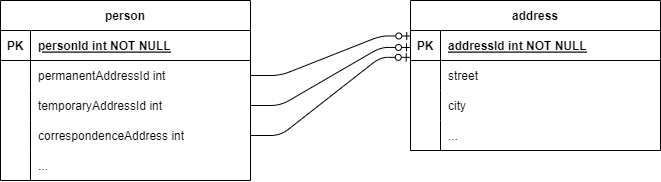

The diagram above was exported from draw.io. Its source (the exported page's mxGraphModel, read from the mxfile embedded in the PNG):
<mxGraphModel dx="1380" dy="590" grid="1" gridSize="10" guides="1" tooltips="1" connect="1" arrows="1" fold="1" page="0" pageScale="1" pageWidth="1169" pageHeight="827" math="0" shadow="0">
  <root>
    <mxCell id="0" />
    <mxCell id="1" parent="0" />
    <mxCell id="G1cwPxspcLm4NL14FOB3-1" value="person" style="shape=table;startSize=30;container=1;collapsible=1;childLayout=tableLayout;fixedRows=1;rowLines=0;fontStyle=1;align=center;resizeLast=1;" vertex="1" parent="1">
      <mxGeometry x="-120" y="80" width="250" height="180" as="geometry" />
    </mxCell>
    <mxCell id="G1cwPxspcLm4NL14FOB3-2" value="" style="shape=partialRectangle;collapsible=0;dropTarget=0;pointerEvents=0;fillColor=none;points=[[0,0.5],[1,0.5]];portConstraint=eastwest;top=0;left=0;right=0;bottom=1;" vertex="1" parent="G1cwPxspcLm4NL14FOB3-1">
      <mxGeometry y="30" width="250" height="30" as="geometry" />
    </mxCell>
    <mxCell id="G1cwPxspcLm4NL14FOB3-3" value="PK" style="shape=partialRectangle;overflow=hidden;connectable=0;fillColor=none;top=0;left=0;bottom=0;right=0;fontStyle=1;" vertex="1" parent="G1cwPxspcLm4NL14FOB3-2">
      <mxGeometry width="30" height="30" as="geometry">
        <mxRectangle width="30" height="30" as="alternateBounds" />
      </mxGeometry>
    </mxCell>
    <mxCell id="G1cwPxspcLm4NL14FOB3-4" value="personId int NOT NULL " style="shape=partialRectangle;overflow=hidden;connectable=0;fillColor=none;top=0;left=0;bottom=0;right=0;align=left;spacingLeft=6;fontStyle=5;" vertex="1" parent="G1cwPxspcLm4NL14FOB3-2">
      <mxGeometry x="30" width="220" height="30" as="geometry">
        <mxRectangle width="220" height="30" as="alternateBounds" />
      </mxGeometry>
    </mxCell>
    <mxCell id="G1cwPxspcLm4NL14FOB3-5" value="" style="shape=partialRectangle;collapsible=0;dropTarget=0;pointerEvents=0;fillColor=none;points=[[0,0.5],[1,0.5]];portConstraint=eastwest;top=0;left=0;right=0;bottom=0;" vertex="1" parent="G1cwPxspcLm4NL14FOB3-1">
      <mxGeometry y="60" width="250" height="30" as="geometry" />
    </mxCell>
    <mxCell id="G1cwPxspcLm4NL14FOB3-6" value="" style="shape=partialRectangle;overflow=hidden;connectable=0;fillColor=none;top=0;left=0;bottom=0;right=0;" vertex="1" parent="G1cwPxspcLm4NL14FOB3-5">
      <mxGeometry width="30" height="30" as="geometry">
        <mxRectangle width="30" height="30" as="alternateBounds" />
      </mxGeometry>
    </mxCell>
    <mxCell id="G1cwPxspcLm4NL14FOB3-7" value="permanentAddressId int" style="shape=partialRectangle;overflow=hidden;connectable=0;fillColor=none;top=0;left=0;bottom=0;right=0;align=left;spacingLeft=6;" vertex="1" parent="G1cwPxspcLm4NL14FOB3-5">
      <mxGeometry x="30" width="220" height="30" as="geometry">
        <mxRectangle width="220" height="30" as="alternateBounds" />
      </mxGeometry>
    </mxCell>
    <mxCell id="aW3zZnCfSmTxVMJEpk7W-3" value="" style="shape=tableRow;horizontal=0;startSize=0;swimlaneHead=0;swimlaneBody=0;fillColor=none;collapsible=0;dropTarget=0;points=[[0,0.5],[1,0.5]];portConstraint=eastwest;top=0;left=0;right=0;bottom=0;" vertex="1" parent="G1cwPxspcLm4NL14FOB3-1">
      <mxGeometry y="90" width="250" height="30" as="geometry" />
    </mxCell>
    <mxCell id="aW3zZnCfSmTxVMJEpk7W-4" value="" style="shape=partialRectangle;connectable=0;fillColor=none;top=0;left=0;bottom=0;right=0;editable=1;overflow=hidden;" vertex="1" parent="aW3zZnCfSmTxVMJEpk7W-3">
      <mxGeometry width="30" height="30" as="geometry">
        <mxRectangle width="30" height="30" as="alternateBounds" />
      </mxGeometry>
    </mxCell>
    <mxCell id="aW3zZnCfSmTxVMJEpk7W-5" value="temporaryAddressId int" style="shape=partialRectangle;connectable=0;fillColor=none;top=0;left=0;bottom=0;right=0;align=left;spacingLeft=6;overflow=hidden;" vertex="1" parent="aW3zZnCfSmTxVMJEpk7W-3">
      <mxGeometry x="30" width="220" height="30" as="geometry">
        <mxRectangle width="220" height="30" as="alternateBounds" />
      </mxGeometry>
    </mxCell>
    <mxCell id="G1cwPxspcLm4NL14FOB3-8" value="" style="shape=tableRow;horizontal=0;startSize=0;swimlaneHead=0;swimlaneBody=0;fillColor=none;collapsible=0;dropTarget=0;points=[[0,0.5],[1,0.5]];portConstraint=eastwest;top=0;left=0;right=0;bottom=0;" vertex="1" parent="G1cwPxspcLm4NL14FOB3-1">
      <mxGeometry y="120" width="250" height="30" as="geometry" />
    </mxCell>
    <mxCell id="G1cwPxspcLm4NL14FOB3-9" value="" style="shape=partialRectangle;connectable=0;fillColor=none;top=0;left=0;bottom=0;right=0;editable=1;overflow=hidden;" vertex="1" parent="G1cwPxspcLm4NL14FOB3-8">
      <mxGeometry width="30" height="30" as="geometry">
        <mxRectangle width="30" height="30" as="alternateBounds" />
      </mxGeometry>
    </mxCell>
    <mxCell id="G1cwPxspcLm4NL14FOB3-10" value="correspondenceAddress int" style="shape=partialRectangle;connectable=0;fillColor=none;top=0;left=0;bottom=0;right=0;align=left;spacingLeft=6;overflow=hidden;" vertex="1" parent="G1cwPxspcLm4NL14FOB3-8">
      <mxGeometry x="30" width="220" height="30" as="geometry">
        <mxRectangle width="220" height="30" as="alternateBounds" />
      </mxGeometry>
    </mxCell>
    <mxCell id="G1cwPxspcLm4NL14FOB3-11" value="" style="shape=tableRow;horizontal=0;startSize=0;swimlaneHead=0;swimlaneBody=0;fillColor=none;collapsible=0;dropTarget=0;points=[[0,0.5],[1,0.5]];portConstraint=eastwest;top=0;left=0;right=0;bottom=0;" vertex="1" parent="G1cwPxspcLm4NL14FOB3-1">
      <mxGeometry y="150" width="250" height="30" as="geometry" />
    </mxCell>
    <mxCell id="G1cwPxspcLm4NL14FOB3-12" value="" style="shape=partialRectangle;connectable=0;fillColor=none;top=0;left=0;bottom=0;right=0;editable=1;overflow=hidden;" vertex="1" parent="G1cwPxspcLm4NL14FOB3-11">
      <mxGeometry width="30" height="30" as="geometry">
        <mxRectangle width="30" height="30" as="alternateBounds" />
      </mxGeometry>
    </mxCell>
    <mxCell id="G1cwPxspcLm4NL14FOB3-13" value="..." style="shape=partialRectangle;connectable=0;fillColor=none;top=0;left=0;bottom=0;right=0;align=left;spacingLeft=6;overflow=hidden;" vertex="1" parent="G1cwPxspcLm4NL14FOB3-11">
      <mxGeometry x="30" width="220" height="30" as="geometry">
        <mxRectangle width="220" height="30" as="alternateBounds" />
      </mxGeometry>
    </mxCell>
    <mxCell id="G1cwPxspcLm4NL14FOB3-14" value="address" style="shape=table;startSize=30;container=1;collapsible=1;childLayout=tableLayout;fixedRows=1;rowLines=0;fontStyle=1;align=center;resizeLast=1;" vertex="1" parent="1">
      <mxGeometry x="290" y="80" width="250" height="150" as="geometry" />
    </mxCell>
    <mxCell id="G1cwPxspcLm4NL14FOB3-15" value="" style="shape=partialRectangle;collapsible=0;dropTarget=0;pointerEvents=0;fillColor=none;points=[[0,0.5],[1,0.5]];portConstraint=eastwest;top=0;left=0;right=0;bottom=1;" vertex="1" parent="G1cwPxspcLm4NL14FOB3-14">
      <mxGeometry y="30" width="250" height="30" as="geometry" />
    </mxCell>
    <mxCell id="G1cwPxspcLm4NL14FOB3-16" value="PK" style="shape=partialRectangle;overflow=hidden;connectable=0;fillColor=none;top=0;left=0;bottom=0;right=0;fontStyle=1;" vertex="1" parent="G1cwPxspcLm4NL14FOB3-15">
      <mxGeometry width="30" height="30" as="geometry">
        <mxRectangle width="30" height="30" as="alternateBounds" />
      </mxGeometry>
    </mxCell>
    <mxCell id="G1cwPxspcLm4NL14FOB3-17" value="addressId int NOT NULL " style="shape=partialRectangle;overflow=hidden;connectable=0;fillColor=none;top=0;left=0;bottom=0;right=0;align=left;spacingLeft=6;fontStyle=5;" vertex="1" parent="G1cwPxspcLm4NL14FOB3-15">
      <mxGeometry x="30" width="220" height="30" as="geometry">
        <mxRectangle width="220" height="30" as="alternateBounds" />
      </mxGeometry>
    </mxCell>
    <mxCell id="G1cwPxspcLm4NL14FOB3-18" value="" style="shape=partialRectangle;collapsible=0;dropTarget=0;pointerEvents=0;fillColor=none;points=[[0,0.5],[1,0.5]];portConstraint=eastwest;top=0;left=0;right=0;bottom=0;" vertex="1" parent="G1cwPxspcLm4NL14FOB3-14">
      <mxGeometry y="60" width="250" height="30" as="geometry" />
    </mxCell>
    <mxCell id="G1cwPxspcLm4NL14FOB3-19" value="" style="shape=partialRectangle;overflow=hidden;connectable=0;fillColor=none;top=0;left=0;bottom=0;right=0;" vertex="1" parent="G1cwPxspcLm4NL14FOB3-18">
      <mxGeometry width="30" height="30" as="geometry">
        <mxRectangle width="30" height="30" as="alternateBounds" />
      </mxGeometry>
    </mxCell>
    <mxCell id="G1cwPxspcLm4NL14FOB3-20" value="street" style="shape=partialRectangle;overflow=hidden;connectable=0;fillColor=none;top=0;left=0;bottom=0;right=0;align=left;spacingLeft=6;" vertex="1" parent="G1cwPxspcLm4NL14FOB3-18">
      <mxGeometry x="30" width="220" height="30" as="geometry">
        <mxRectangle width="220" height="30" as="alternateBounds" />
      </mxGeometry>
    </mxCell>
    <mxCell id="G1cwPxspcLm4NL14FOB3-21" value="" style="shape=tableRow;horizontal=0;startSize=0;swimlaneHead=0;swimlaneBody=0;fillColor=none;collapsible=0;dropTarget=0;points=[[0,0.5],[1,0.5]];portConstraint=eastwest;top=0;left=0;right=0;bottom=0;" vertex="1" parent="G1cwPxspcLm4NL14FOB3-14">
      <mxGeometry y="90" width="250" height="30" as="geometry" />
    </mxCell>
    <mxCell id="G1cwPxspcLm4NL14FOB3-22" value="" style="shape=partialRectangle;connectable=0;fillColor=none;top=0;left=0;bottom=0;right=0;editable=1;overflow=hidden;" vertex="1" parent="G1cwPxspcLm4NL14FOB3-21">
      <mxGeometry width="30" height="30" as="geometry">
        <mxRectangle width="30" height="30" as="alternateBounds" />
      </mxGeometry>
    </mxCell>
    <mxCell id="G1cwPxspcLm4NL14FOB3-23" value="city" style="shape=partialRectangle;connectable=0;fillColor=none;top=0;left=0;bottom=0;right=0;align=left;spacingLeft=6;overflow=hidden;" vertex="1" parent="G1cwPxspcLm4NL14FOB3-21">
      <mxGeometry x="30" width="220" height="30" as="geometry">
        <mxRectangle width="220" height="30" as="alternateBounds" />
      </mxGeometry>
    </mxCell>
    <mxCell id="G1cwPxspcLm4NL14FOB3-24" value="" style="shape=tableRow;horizontal=0;startSize=0;swimlaneHead=0;swimlaneBody=0;fillColor=none;collapsible=0;dropTarget=0;points=[[0,0.5],[1,0.5]];portConstraint=eastwest;top=0;left=0;right=0;bottom=0;" vertex="1" parent="G1cwPxspcLm4NL14FOB3-14">
      <mxGeometry y="120" width="250" height="30" as="geometry" />
    </mxCell>
    <mxCell id="G1cwPxspcLm4NL14FOB3-25" value="" style="shape=partialRectangle;connectable=0;fillColor=none;top=0;left=0;bottom=0;right=0;editable=1;overflow=hidden;" vertex="1" parent="G1cwPxspcLm4NL14FOB3-24">
      <mxGeometry width="30" height="30" as="geometry">
        <mxRectangle width="30" height="30" as="alternateBounds" />
      </mxGeometry>
    </mxCell>
    <mxCell id="G1cwPxspcLm4NL14FOB3-26" value="..." style="shape=partialRectangle;connectable=0;fillColor=none;top=0;left=0;bottom=0;right=0;align=left;spacingLeft=6;overflow=hidden;" vertex="1" parent="G1cwPxspcLm4NL14FOB3-24">
      <mxGeometry x="30" width="220" height="30" as="geometry">
        <mxRectangle width="220" height="30" as="alternateBounds" />
      </mxGeometry>
    </mxCell>
    <mxCell id="aW3zZnCfSmTxVMJEpk7W-1" value="" style="edgeStyle=entityRelationEdgeStyle;endArrow=ERzeroToOne;startArrow=none;endFill=0;startFill=0;exitX=1;exitY=0.5;exitDx=0;exitDy=0;entryX=0.001;entryY=0.182;entryDx=0;entryDy=0;entryPerimeter=0;" edge="1" parent="1" source="G1cwPxspcLm4NL14FOB3-5" target="G1cwPxspcLm4NL14FOB3-15">
      <mxGeometry width="100" height="100" relative="1" as="geometry">
        <mxPoint x="150" y="190" as="sourcePoint" />
        <mxPoint x="270" y="220" as="targetPoint" />
      </mxGeometry>
    </mxCell>
    <mxCell id="aW3zZnCfSmTxVMJEpk7W-2" value="" style="edgeStyle=entityRelationEdgeStyle;endArrow=ERzeroToOne;startArrow=none;endFill=0;startFill=0;exitX=1;exitY=0.5;exitDx=0;exitDy=0;entryX=0;entryY=0.565;entryDx=0;entryDy=0;entryPerimeter=0;" edge="1" parent="1" source="aW3zZnCfSmTxVMJEpk7W-3" target="G1cwPxspcLm4NL14FOB3-15">
      <mxGeometry width="100" height="100" relative="1" as="geometry">
        <mxPoint x="150" y="286" as="sourcePoint" />
        <mxPoint x="290" y="130" as="targetPoint" />
      </mxGeometry>
    </mxCell>
    <mxCell id="aW3zZnCfSmTxVMJEpk7W-6" value="" style="edgeStyle=entityRelationEdgeStyle;endArrow=ERzeroToOne;startArrow=none;endFill=0;startFill=0;exitX=1;exitY=0.5;exitDx=0;exitDy=0;entryX=-0.001;entryY=-0.105;entryDx=0;entryDy=0;entryPerimeter=0;" edge="1" parent="1" source="G1cwPxspcLm4NL14FOB3-8" target="G1cwPxspcLm4NL14FOB3-18">
      <mxGeometry width="100" height="100" relative="1" as="geometry">
        <mxPoint x="140" y="225" as="sourcePoint" />
        <mxPoint x="290" y="140" as="targetPoint" />
      </mxGeometry>
    </mxCell>
  </root>
</mxGraphModel>